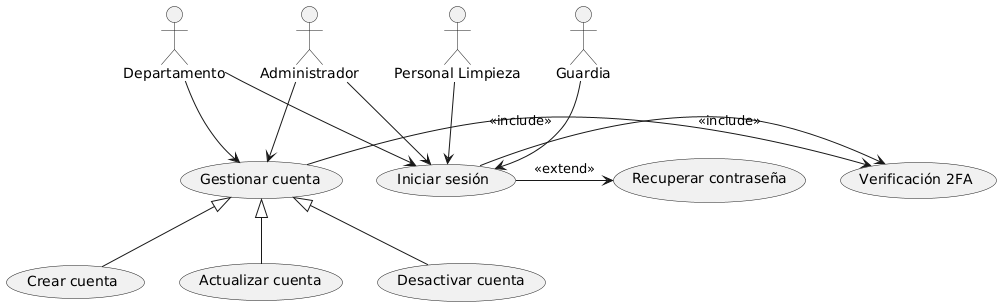

The diagram above was rendered by PlantUML. Its source (embedded in the PNG):
@startuml
actor "Administrador" as Admin
actor "Guardia" as Guardia
actor "Personal Limpieza" as Limpieza
actor "Departamento" as Departamento

usecase "Iniciar sesión" as IniciarSesion
usecase "Verificación 2FA" as Verificacion2FA
usecase "Recuperar contraseña" as RecuperarContraseña
usecase "Gestionar cuenta" as GestionarCuenta
usecase "Crear cuenta" as CrearCuenta
usecase "Actualizar cuenta" as ActualizarCuenta
usecase "Desactivar cuenta" as DesactivarCuenta

' Asociación entre actores y casos de uso
Admin --> IniciarSesion
Admin --> GestionarCuenta
Guardia --> IniciarSesion
Limpieza --> IniciarSesion
Departamento --> IniciarSesion
Departamento --> GestionarCuenta

' Generalización
GestionarCuenta <|-- CrearCuenta
GestionarCuenta <|-- ActualizarCuenta
GestionarCuenta <|-- DesactivarCuenta

' Relaciones include y extend
GestionarCuenta -> Verificacion2FA : <<include>>
IniciarSesion -> Verificacion2FA : <<include>>
IniciarSesion -> RecuperarContraseña : <<extend>>
@enduml